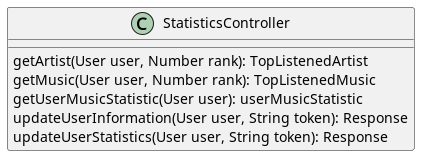

The diagram above was rendered by PlantUML. Its source (embedded in the PNG):
@startuml
'https://plantuml.com/class-diagram

class StatisticsController {
    getArtist(User user, Number rank): TopListenedArtist
    getMusic(User user, Number rank): TopListenedMusic
    getUserMusicStatistic(User user): userMusicStatistic
    updateUserInformation(User user, String token): Response
    updateUserStatistics(User user, String token): Response
}

@enduml